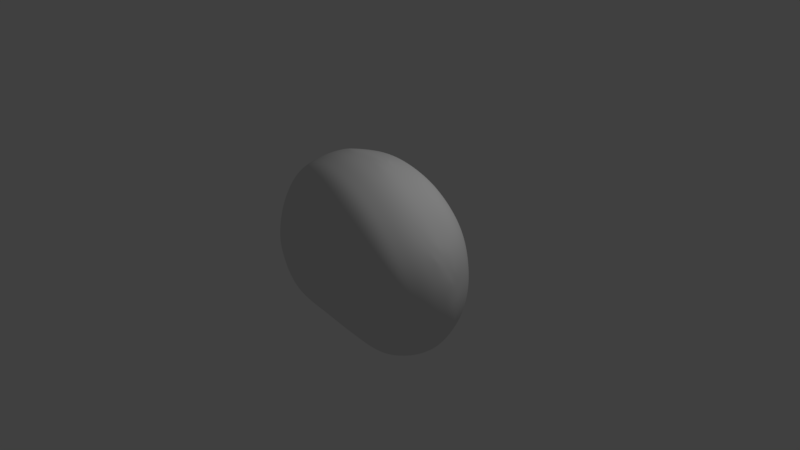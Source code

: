 # Source: natto7.blend  (saved by Blender 2.78.0; exported with 4.5.12 LTS)
import bpy
from mathutils import Matrix  # noqa: F401  (used for matrix-valued properties, if any)

bpy.ops.wm.read_factory_settings(use_empty=True)
scene = bpy.context.scene
scene.name = 'Scene'

# ---- collections
col_collection_1 = bpy.data.collections.new('Collection 1'); scene.collection.children.link(col_collection_1)

# ---- world
world_world = bpy.data.worlds.new('World'); scene.world = world_world
world_world.color = (0.05088, 0.05088, 0.05088)
world_world.use_sun_shadow = False
world_world.sun_shadow_jitter_overblur = 0.0
world_world.cycles.sampling_method = 'MANUAL'

# ---- cameras
cam_camera = bpy.data.cameras.new('Camera')
cam_camera.clip_end = 100.0
cam_camera.lens = 35.0
cam_camera.sensor_width = 32.0
cam_camera.sensor_height = 18.0
cam_camera.ortho_scale = 7.314
cam_camera.dof.focus_distance = 0.0
cam_camera.dof.aperture_fstop = 128.0

# ---- lights
light_lamp = bpy.data.lights.new('Lamp', 'POINT')
light_lamp.transmission_factor = 0.0
light_lamp.cutoff_distance = 30.0
light_lamp.energy = 100.0
light_lamp.shadow_buffer_clip_start = 1.001
light_lamp.shadow_soft_size = 0.1
light_lamp.shadow_maximum_resolution = 0.006
light_lamp.use_absolute_resolution = True

# ---- meshes
me_sphere_001 = bpy.data.meshes.new('Sphere.001')
me_sphere_001.from_pydata([(-0.09116, 0.2478, 0.9945), (-0.09371, 0.4346, 0.9468), (-0.08028, 0.6671, 0.8763), (-0.05755, 0.8222, 0.774), (-0.02995, 0.9492, 0.644), (-0.003177, 1.037, 0.4871), (0.03536, 1.129, 0.1197), (0.0415, 1.129, -0.08256), (0.03705, 1.089, -0.2847), (0.0277, 1.036, -0.474), (0.005622, 0.879, -0.6579), (-0.01541, 0.6771, -0.8136), (-0.02748, 0.4531, -0.9297), (-0.02744, 0.2673, -0.9949), (-0.06019, 0.2567, 1.009), (-0.02438, 0.4526, 0.9713), (0.04049, 0.6846, 0.9155), (0.09997, 0.8337, 0.8229), (0.1584, 0.9522, 0.7008), (0.2071, 1.033, 0.5491), (0.2437, 1.088, 0.3722), (0.266, 1.123, 0.1856), (0.2688, 1.13, -0.01869), (0.2508, 1.1, -0.2259), (0.2237, 1.057, -0.4218), (0.1643, 0.9136, -0.6187), (0.09784, 0.7164, -0.7895), (0.03904, 0.484, -0.9205), (0.004448, 0.2831, -0.9957), (-0.02501, 0.2775, 1.018), (0.04823, 0.4679, 0.9892), (0.1597, 0.6791, 0.944), (0.2488, 0.8048, 0.8569), (0.3302, 0.9003, 0.738), (0.3941, 0.9645, 0.588), (0.44, 1.009, 0.412), (0.4665, 1.042, 0.2262), (0.467, 1.055, 0.02262), (0.44, 1.042, -0.1845), (0.4009, 1.017, -0.3811), (0.3137, 0.9055, -0.5822), (0.2098, 0.7341, -0.7613), (0.1091, 0.5151, -0.9016), (0.04065, 0.3135, -0.9873), (0.008922, 0.275, 1.025), (0.1173, 0.4505, 1.003), (0.269, 0.6261, 0.9619), (0.3816, 0.7201, 0.8749), (0.4797, 0.7862, 0.754), (0.5538, 0.8295, 0.6016), (0.6053, 0.8617, 0.424), (0.6341, 0.8898, 0.2376), (0.6331, 0.9097, 0.03537), (0.6003, 0.9143, -0.1688), (0.553, 0.9094, -0.3628), (0.4459, 0.8368, -0.5611), (0.3125, 0.7036, -0.7415), (0.1752, 0.5104, -0.8875), (0.07524, 0.3172, -0.9797), (0.03624, 0.263, 1.035), (0.1704, 0.416, 1.015), (0.3482, 0.5513, 0.973), (0.4744, 0.614, 0.8811), (0.5812, 0.6532, 0.7542), (0.66, 0.6781, 0.5965), (0.7138, 0.6996, 0.415), (0.7432, 0.7233, 0.2264), (0.7411, 0.7476, 0.02448), (0.7054, 0.766, -0.1769), (0.6539, 0.7772, -0.3679), (0.5368, 0.7401, -0.5601), (0.3864, 0.6456, -0.7367), (0.2253, 0.4848, -0.8833), (0.1026, 0.3087, -0.9793), (-0.0419, -0.001801, -1.024), (0.05431, 0.2413, 1.043), (0.2025, 0.3673, 1.022), (0.3923, 0.4648, 0.9749), (0.5238, 0.5021, 0.8765), (0.6335, 0.5207, 0.7429), (0.714, 0.5321, 0.5798), (0.7686, 0.5455, 0.3945), (0.7977, 0.5651, 0.2034), (0.7944, 0.5917, 0.001286), (0.7569, 0.6187, -0.1981), (0.703, 0.6403, -0.3867), (0.5825, 0.6296, -0.5722), (0.4259, 0.5674, -0.7425), (0.2545, 0.4394, -0.8855), (0.1199, 0.2869, -0.9819), (0.06168, 0.216, 1.047), (0.2133, 0.3048, 1.021), (0.4101, 0.3705, 0.9686), (0.5453, 0.3876, 0.8649), (0.6568, 0.3904, 0.726), (0.738, 0.3917, 0.5589), (0.7925, 0.3988, 0.3708), (0.8208, 0.4149, 0.1779), (0.8165, 0.4419, -0.02435), (0.7775, 0.474, -0.222), (0.7214, 0.5017, -0.4086), (0.5995, 0.5102, -0.588), (0.4399, 0.4737, -0.7521), (0.2627, 0.3743, -0.8905), (0.1186, 0.2423, -0.9862), (0.07168, 0.1891, 1.046), (0.2252, 0.248, 1.018), (0.4218, 0.282, 0.9605), (0.5544, 0.2817, 0.8521), (0.6625, 0.2727, 0.7093), (0.7407, 0.2671, 0.5394), (0.7928, 0.2704, 0.3495), (0.8195, 0.2834, 0.1557), (0.8145, 0.3094, -0.04628), (0.7764, 0.3432, -0.2423), (0.7217, 0.3735, -0.4267), (0.604, 0.3967, -0.6007), (0.4482, 0.3837, -0.7583), (0.2718, 0.3147, -0.892), (0.1246, 0.2109, -0.9851), (0.0803, 0.157, 1.048), (0.2296, 0.1895, 1.018), (0.42, 0.1949, 0.9554), (0.5459, 0.1809, 0.8428), (0.6476, 0.1638, 0.6965), (0.7207, 0.1542, 0.5241), (0.7691, 0.1551, 0.3325), (0.7935, 0.1657, 0.1372), (0.7885, 0.1893, -0.06553), (0.7525, 0.2222, -0.2615), (0.7013, 0.252, -0.4453), (0.591, 0.2852, -0.616), (0.4439, 0.2916, -0.7687), (0.2745, 0.2521, -0.8969), (0.129, 0.1783, -0.9881), (0.08334, 0.1173, 1.043), (0.2385, 0.1288, 1.013), (0.416, 0.1059, 0.9449), (0.5296, 0.08018, 0.8299), (0.6203, 0.05709, 0.6823), (0.6848, 0.04519, 0.5095), (0.7274, 0.04453, 0.3179), (0.7489, 0.05239, 0.123), (0.7443, 0.0727, -0.07919), (0.7127, 0.1026, -0.2741), (0.6681, 0.1299, -0.4562), (0.5699, 0.1706, -0.6234), (0.4372, 0.1955, -0.7711), (0.2809, 0.1871, -0.8939), (0.1444, 0.1482, -0.9809), (0.07927, 0.08366, 1.037), (0.2264, 0.06947, 1.004), (0.3911, 0.0246, 0.9333), (0.4944, -0.01054, 0.8179), (0.5757, -0.03886, 0.6705), (0.6328, -0.05337, 0.4984), (0.67, -0.0561, 0.3075), (0.6889, -0.05127, 0.1133), (0.685, -0.03462, -0.0883), (0.6574, -0.007821, -0.2825), (0.6186, 0.01684, -0.4634), (0.5309, 0.06316, -0.6291), (0.4111, 0.1025, -0.774), (0.2674, 0.1191, -0.8933), (0.1393, 0.1084, -0.9771), (0.06636, 0.04757, 1.029), (0.1985, 0.007791, 0.9937), (0.3449, -0.05732, 0.9214), (0.4356, -0.1009, 0.8065), (0.5066, -0.1342, 0.6603), (0.5559, -0.1517, 0.4894), (0.6013, -0.1436, -0.09502), (0.5777, -0.1205, -0.289), (0.545, -0.09893, -0.4694), (0.4689, -0.04814, -0.6348), (0.3646, 0.004204, -0.7783), (0.2386, 0.04512, -0.8949), (0.1249, 0.06366, -0.9753), (0.0474, 0.01019, 1.025), (0.1607, -0.05647, 0.9873), (0.2863, -0.1439, 0.9142), (0.3638, -0.1981, 0.7997), (0.4243, -0.2387, 0.6545), (0.466, -0.2613, 0.4842), (0.505, -0.2665, -0.1), (0.4857, -0.2461, -0.2949), (0.4593, -0.2264, -0.4758), (0.3948, -0.1688, -0.6426), (0.3068, -0.1011, -0.7864), (0.2006, -0.03357, -0.9015), (0.1044, 0.01604, -0.9793), (0.02019, -0.01606, 1.017), (0.1163, -0.1079, 0.9774), (0.224, -0.2177, 0.9044), (0.2914, -0.2848, 0.7916), (0.3441, -0.3352, 0.6484), (0.38, -0.3652, 0.4797), (0.403, -0.3808, 0.2913), (0.4148, -0.3844, -0.1021), (0.3989, -0.3648, -0.2971), (0.3775, -0.3439, -0.4781), (0.3215, -0.277, -0.6464), (0.2463, -0.1922, -0.7912), (0.1567, -0.09823, -0.907), (0.07642, -0.01956, -0.9814), (-0.0004135, -0.04583, 1.011), (0.07691, -0.1629, 0.9696), (0.1673, -0.2975, 0.8971), (0.2253, -0.3792, 0.7862), (0.2714, -0.4414, 0.6451), (0.3027, -0.4805, 0.4783), (0.3346, -0.5147, -0.1009), (0.3215, -0.4943, -0.2963), (0.3044, -0.4705, -0.4776), (0.2554, -0.392, -0.6481), (0.1914, -0.2875, -0.7944), (0.1182, -0.1656, -0.9102), (0.05506, -0.05794, -0.9828), (-0.02236, -0.07501, 0.9983), (0.03541, -0.2151, 0.9557), (0.1095, -0.3741, 0.884), (0.1597, -0.4707, 0.7762), (0.2009, -0.5452, 0.6386), (0.2293, -0.5938, 0.475), (0.2599, -0.6425, -0.09731), (0.2486, -0.6204, -0.2919), (0.2346, -0.5926, -0.4725), (0.1902, -0.5021, -0.6442), (0.1355, -0.3782, -0.7918), (0.07777, -0.2296, -0.9072), (0.03218, -0.09558, -0.9778), (-0.04773, -0.09752, 0.9935), (-0.009223, -0.2599, 0.949), (0.05, -0.4435, 0.8779), (0.09441, -0.556, 0.7719), (0.133, -0.6433, 0.6364), (0.1602, -0.7021, 0.4745), (0.1913, -0.7645, -0.09568), (0.1807, -0.74, -0.2912), (0.1681, -0.7072, -0.4727), (0.1263, -0.6043, -0.647), (0.07865, -0.4606, -0.797), (0.03493, -0.2853, -0.913), (0.006543, -0.126, -0.9821), (-0.07402, -0.1135, 0.9913), (-0.0552, -0.296, 0.9442), (-0.0107, -0.5029, 0.8732), (0.02862, -0.6308, 0.7682), (0.06543, -0.7308, 0.634), (0.09253, -0.7994, 0.4732), (0.125, -0.8742, -0.09677), (0.1143, -0.8472, -0.2936), (0.1023, -0.8088, -0.4768), (0.06228, -0.6942, -0.6536), (0.02117, -0.5315, -0.8057), (-0.008778, -0.331, -0.9223), (-0.01968, -0.1489, -0.9897), (-0.1044, 0.03891, 1.031), (-0.1011, -0.1401, 0.9898), (-0.1006, -0.3383, 0.9405), (-0.06931, -0.5656, 0.8695), (-0.03443, -0.7059, 0.765), (0.001076, -0.816, 0.6315), (0.02846, -0.8923, 0.4713), (0.04776, -0.9438, 0.2894), (0.06259, -0.9777, -0.09889), (0.0517, -0.9488, -0.2969), (0.03982, -0.9067, -0.4816), (0.001191, -0.783, -0.6605), (-0.03439, -0.6048, -0.8145), (-0.05202, -0.3842, -0.9303), (-0.04675, -0.1843, -0.9978), (-0.1303, -0.1442, 0.9919), (-0.1522, -0.3584, 0.9384), (-0.1386, -0.6068, 0.8656), (-0.11, -0.762, 0.7601), (-0.07686, -0.884, 0.626), (-0.04952, -0.9693, 0.4653), (-0.02953, -1.027, 0.2826), (-0.01588, -1.061, 0.09353), (-0.01407, -1.065, -0.1083), (-0.02489, -1.034, -0.3083), (-0.03663, -0.9861, -0.4954), (-0.07186, -0.8514, -0.6763), (-0.09885, -0.6554, -0.8315), (-0.1002, -0.4119, -0.9469), (-0.07501, -0.1933, -1.012), (-0.1564, -0.1429, 0.9912), (-0.2001, -0.3639, 0.933), (-0.2069, -0.6251, 0.8564), (-0.1879, -0.7909, 0.7486), (-0.1604, -0.9219, 0.6132), (-0.1356, -1.014, 0.4516), (-0.1164, -1.077, 0.2682), (-0.1031, -1.114, 0.07827), (-0.1009, -1.118, -0.1245), (-0.1101, -1.085, -0.3252), (-0.1199, -1.032, -0.5133), (-0.1476, -0.889, -0.6941), (-0.162, -0.6805, -0.8481), (-0.145, -0.4232, -0.9606), (-0.1006, -0.196, -1.022), (-0.1771, -0.1287, 0.9916), (-0.2421, -0.344, 0.9275), (-0.2741, -0.6072, 0.8442), (-0.27, -0.7795, 0.732), (-0.2531, -0.9184, 0.5934), (-0.2343, -1.018, 0.4298), (-0.2181, -1.087, 0.2451), (-0.2063, -1.126, 0.05392), (-0.2031, -1.13, -0.1498), (-0.2085, -1.092, -0.3511), (-0.2137, -1.034, -0.5398), (-0.2275, -0.8825, -0.7184), (-0.2231, -0.6665, -0.8684), (-0.1839, -0.4066, -0.9753), (-0.121, -0.1833, -1.033), (-0.1973, -0.1094, 0.9922), (-0.2773, -0.2925, 0.9216), (-0.3422, -0.5529, 0.8286), (-0.3589, -0.7332, 0.7103), (-0.3572, -0.882, 0.5675), (-0.3474, -0.9912, 0.4013), (-0.3361, -1.066, 0.215), (-0.3266, -1.109, 0.02252), (-0.3219, -1.111, -0.182), (-0.3217, -1.067, -0.3836), (-0.3199, -1.0, -0.5726), (-0.3141, -0.8376, -0.7477), (-0.2836, -0.6132, -0.8915), (-0.2159, -0.3548, -0.9894), (-0.1402, -0.1542, -1.044), (-0.215, -0.08168, 0.9892), (-0.3107, -0.2454, 0.9116), (-0.4062, -0.4918, 0.8089), (-0.4448, -0.6708, 0.6843), (-0.4608, -0.8231, 0.5368), (-0.4625, -0.9374, 0.368), (-0.4578, -1.017, 0.1804), (-0.4514, -1.061, -0.01281), (-0.4448, -1.062, -0.2171), (-0.4371, -1.014, -0.4172), (-0.4261, -0.9411, -0.6043), (-0.3979, -0.7742, -0.7735), (-0.3404, -0.5521, -0.9092), (-0.2463, -0.3068, -0.9983), (-0.1555, -0.1295, -1.047), (-0.229, -0.05447, 0.9818), (-0.3405, -0.1907, 0.8988), (-0.4643, -0.4105, 0.7864), (-0.5252, -0.5785, 0.6548), (-0.5607, -0.7268, 0.5019), (-0.576, -0.8412, 0.3298), (-0.5795, -0.9219, 0.1406), (-0.5769, -0.9667, -0.05296), (-0.5679, -0.9656, -0.256), (-0.5511, -0.9154, -0.4532), (-0.5293, -0.8406, -0.6364), (-0.4764, -0.6777, -0.7974), (-0.3914, -0.4697, -0.9231), (-0.2734, -0.2501, -1.003), (-0.1713, -0.09917, -1.048), (-0.2307, -0.01046, 0.9784), (-0.3707, -0.1288, 0.8906), (-0.5186, -0.3096, 0.7688), (-0.5997, -0.4556, 0.6292), (-0.6542, -0.5901, 0.4689), (-0.6834, -0.6972, 0.2915), (-0.6956, -0.7746, 0.09885), (-0.6973, -0.8173, -0.09651), (-0.6854, -0.8154, -0.2991), (-0.6587, -0.7669, -0.4933), (-0.6257, -0.6961, -0.6727), (-0.5483, -0.5485, -0.8247), (-0.4382, -0.3681, -0.9404), (-0.3, -0.1855, -1.013), (-0.1723, -0.05378, -1.048), (-0.2323, 0.02876, 0.9728), (-0.3802, -0.04786, 0.8821), (-0.5472, -0.1784, 0.7523), (-0.646, -0.2934, 0.6057), (-0.7178, -0.405, 0.4387), (-0.7601, -0.4977, 0.2563), (-0.7807, -0.5661, 0.0606), (-0.7863, -0.6037, -0.1359), (-0.7717, -0.6017, -0.3367), (-0.7356, -0.5589, -0.5263), (-0.6918, -0.4965, -0.7002), (-0.5924, -0.3751, -0.8421), (-0.4609, -0.2337, -0.9474), (-0.3072, -0.09861, -1.012), (-0.1731, -0.007777, -1.043), (-0.2231, 0.07504, 0.9703), (-0.3679, 0.05194, 0.8797), (-0.5405, -0.006977, 0.7456), (-0.6489, -0.07283, 0.5939), (-0.7322, -0.1445, 0.4207), (-0.7842, -0.2099, 0.2331), (-0.8031, -0.2874, -0.3632), (-0.7593, -0.2571, -0.5481), (-0.7071, -0.212, -0.7163), (-0.5932, -0.1375, -0.8489), (-0.4506, -0.0578, -0.9463), (-0.2937, 0.009644, -1.007), (-0.1632, 0.04726, -1.036), (-0.205, 0.1243, 0.9747), (-0.3349, 0.1605, 0.888), (-0.4951, 0.1867, 0.7564), (-0.5992, 0.1844, 0.604), (-0.6818, 0.1685, 0.4283), (-0.735, 0.1441, 0.2375), (-0.7546, 0.1067, -0.3629), (-0.7086, 0.1159, -0.5456), (-0.6546, 0.1333, -0.7114), (-0.5414, 0.1414, -0.8411), (-0.4051, 0.1414, -0.9375), (-0.2607, 0.1284, -0.9995), (-0.1445, 0.1063, -1.032), (-0.1762, 0.1608, 0.9751), (-0.2832, 0.2485, 0.8957), (-0.415, 0.3501, 0.7738), (-0.501, 0.4081, 0.6286), (-0.5691, 0.4476, 0.4587), (-0.6127, 0.466, 0.2717), (-0.6244, 0.4719, -0.3237), (-0.584, 0.4583, -0.5068), (-0.537, 0.4461, -0.6731), (-0.442, 0.3888, -0.8077), (-0.3291, 0.3139, -0.911), (-0.2102, 0.2281, -0.9816), (-0.1151, 0.153, -1.018), (-0.152, 0.1979, 0.9764), (-0.2288, 0.3294, 0.9067), (-0.3193, 0.495, 0.7999), (-0.3746, 0.6036, 0.6678), (-0.4157, 0.6904, 0.51), (-0.4395, 0.7463, 0.3321), (-0.4496, 0.7977, -0.05582), (-0.4354, 0.7924, -0.2544), (-0.4074, 0.7597, -0.442), (-0.3762, 0.7224, -0.6137), (-0.3142, 0.6093, -0.7615), (-0.239, 0.4701, -0.8792), (-0.1576, 0.3212, -0.9622), (-0.09019, 0.1997, -1.007), (-0.1224, 0.2257, 0.9881), (-0.1637, 0.3916, 0.929), (-0.2041, 0.6029, 0.8405), (-0.2214, 0.7459, 0.7231), (-0.2286, 0.8637, 0.5792), (-0.2273, 0.9441, 0.4117), (-0.213, 1.025, 0.03326), (-0.2028, 1.02, -0.1679), (-0.191, 0.9781, -0.3638), (-0.1798, 0.926, -0.5453), (-0.1593, 0.7776, -0.7123), (-0.131, 0.5937, -0.8494), (-0.09452, 0.3964, -0.9491), (-0.05941, 0.2366, -1.004), (0.0302, 1.119, 0.1958), (0.2595, 1.113, 0.2617), (0.2632, 1.119, 0.224), (0.4635, 1.037, 0.2644), (0.631, 0.8851, 0.2758), (0.7293, 0.709, 0.3404), (0.7401, 0.7186, 0.2648), (0.7841, 0.5525, 0.3187), (0.6871, -0.0534, 0.1523), (0.4098, -0.3858, 0.2148), (0.4146, -0.3889, 0.1378), (0.2535, -0.6338, 0.2157), (0.256, -0.6378, 0.178), (0.1868, -0.757, 0.1794), (0.1888, -0.7609, 0.1416), (0.05945, -0.9712, 0.1396), (-0.01745, -1.057, 0.132), (-0.1098, -1.096, 0.193), (-0.1047, -1.11, 0.1169), (-0.2124, -1.107, 0.1694), (-0.3318, -1.088, 0.1387), (-0.4553, -1.04, 0.1037), (-0.5792, -0.9452, 0.0636), (-0.6979, -0.7969, 0.02085), (-0.7871, -0.5996, -0.09672), (-0.8208, -0.2856, -0.1249), (-0.7736, 0.1095, -0.1247), (-0.6407, 0.4742, -0.007653), (-0.6421, 0.4752, -0.04723), (-0.6425, 0.4757, -0.08657), (-0.4514, 0.7933, 0.02169), (-0.2165, 1.017, 0.1103), (0.6177, 0.8936, 0.1965)], [(51, 491)], [(450, 5, 4, 449), (457, 12, 11, 456), (485, 484, 398, 411), (458, 13, 12, 457), (445, 0, 257), (74, 13, 458), (452, 7, 6, 451), (446, 1, 0, 445), (453, 8, 7, 452), (447, 2, 1, 446), (454, 9, 8, 453), (448, 3, 2, 447), (455, 10, 9, 454), (449, 4, 3, 448), (456, 11, 10, 455), (4, 18, 17, 3), (11, 26, 25, 10), (5, 19, 18, 4), (12, 27, 26, 11), (464, 466, 81, 80, 64, 65), (13, 28, 27, 12), (0, 14, 257), (74, 28, 13), (7, 22, 21, 6), (1, 15, 14, 0), (8, 23, 22, 7), (2, 16, 15, 1), (9, 24, 23, 8), (3, 17, 16, 2), (10, 25, 24, 9), (22, 37, 36, 21), (15, 30, 29, 14), (23, 38, 37, 22), (16, 31, 30, 15), (24, 39, 38, 23), (17, 32, 31, 16), (25, 40, 39, 24), (18, 33, 32, 17), (26, 41, 40, 25), (19, 34, 33, 18), (27, 42, 41, 26), (20, 35, 34, 19), (28, 43, 42, 27), (14, 29, 257), (74, 43, 28), (41, 56, 55, 40), (34, 49, 48, 33), (42, 57, 56, 41), (35, 50, 49, 34), (43, 58, 57, 42), (50, 35, 462, 463), (29, 44, 257), (74, 58, 43), (481, 482, 368, 367, 352, 353), (30, 45, 44, 29), (38, 53, 52, 37), (31, 46, 45, 30), (39, 54, 53, 38), (32, 47, 46, 31), (40, 55, 54, 39), (33, 48, 47, 32), (45, 60, 59, 44), (53, 68, 67, 52), (46, 61, 60, 45), (54, 69, 68, 53), (47, 62, 61, 46), (55, 70, 69, 54), (48, 63, 62, 47), (56, 71, 70, 55), (49, 64, 63, 48), (57, 72, 71, 56), (50, 65, 64, 49), (58, 73, 72, 57), (44, 59, 257), (74, 73, 58), (111, 96, 97, 112), (64, 80, 79, 63), (72, 88, 87, 71), (141, 126, 127, 142), (73, 89, 88, 72), (410, 397, 484, 485), (59, 75, 257), (74, 89, 73), (67, 83, 82, 66), (60, 76, 75, 59), (68, 84, 83, 67), (61, 77, 76, 60), (69, 85, 84, 68), (62, 78, 77, 61), (70, 86, 85, 69), (63, 79, 78, 62), (71, 87, 86, 70), (84, 99, 98, 83), (77, 92, 91, 76), (85, 100, 99, 84), (78, 93, 92, 77), (86, 101, 100, 85), (79, 94, 93, 78), (87, 102, 101, 86), (80, 95, 94, 79), (88, 103, 102, 87), (81, 96, 95, 80), (89, 104, 103, 88), (476, 478, 308, 293), (75, 90, 257), (74, 104, 89), (83, 98, 97, 82), (76, 91, 90, 75), (103, 118, 117, 102), (96, 111, 110, 95), (104, 119, 118, 103), (437, 489, 487, 488, 424, 438), (90, 105, 257), (74, 119, 104), (98, 113, 112, 97), (91, 106, 105, 90), (99, 114, 113, 98), (92, 107, 106, 91), (100, 115, 114, 99), (93, 108, 107, 92), (101, 116, 115, 100), (94, 109, 108, 93), (102, 117, 116, 101), (95, 110, 109, 94), (115, 130, 129, 114), (108, 123, 122, 107), (116, 131, 130, 115), (109, 124, 123, 108), (117, 132, 131, 116), (110, 125, 124, 109), (118, 133, 132, 117), (111, 126, 125, 110), (119, 134, 133, 118), (105, 120, 257), (74, 134, 119), (113, 128, 127, 112), (106, 121, 120, 105), (114, 129, 128, 113), (107, 122, 121, 106), (134, 149, 148, 133), (120, 135, 257), (74, 149, 134), (128, 143, 142, 127), (121, 136, 135, 120), (129, 144, 143, 128), (122, 137, 136, 121), (130, 145, 144, 129), (123, 138, 137, 122), (131, 146, 145, 130), (124, 139, 138, 123), (132, 147, 146, 131), (125, 140, 139, 124), (133, 148, 147, 132), (126, 141, 140, 125), (138, 153, 152, 137), (146, 161, 160, 145), (139, 154, 153, 138), (147, 162, 161, 146), (140, 155, 154, 139), (148, 163, 162, 147), (141, 156, 155, 140), (149, 164, 163, 148), (135, 150, 257), (74, 164, 149), (143, 158, 157, 142), (136, 151, 150, 135), (144, 159, 158, 143), (137, 152, 151, 136), (145, 160, 159, 144), (6, 459, 490, 451), (150, 165, 257), (74, 177, 164), (151, 166, 165, 150), (159, 172, 171, 158), (152, 167, 166, 151), (160, 173, 172, 159), (153, 168, 167, 152), (161, 174, 173, 160), (154, 169, 168, 153), (162, 175, 174, 161), (155, 170, 169, 154), (163, 176, 175, 162), (482, 481, 354, 369), (164, 177, 176, 163), (174, 187, 186, 173), (169, 182, 181, 168), (175, 188, 187, 174), (170, 183, 182, 169), (176, 189, 188, 175), (467, 469, 468, 197, 196, 183, 170, 155, 156), (177, 190, 189, 176), (165, 178, 257), (74, 190, 177), (171, 184, 198, 469, 467, 157, 158), (166, 179, 178, 165), (172, 185, 184, 171), (167, 180, 179, 166), (173, 186, 185, 172), (168, 181, 180, 167), (178, 191, 257), (74, 204, 190), (179, 192, 191, 178), (185, 199, 198, 184), (180, 193, 192, 179), (186, 200, 199, 185), (181, 194, 193, 180), (187, 201, 200, 186), (182, 195, 194, 181), (188, 202, 201, 187), (183, 196, 195, 182), (189, 203, 202, 188), (190, 204, 203, 189), (195, 209, 208, 194), (202, 215, 214, 201), (196, 210, 209, 195), (203, 216, 215, 202), (204, 217, 216, 203), (191, 205, 257), (74, 217, 204), (35, 20, 460, 461, 462), (192, 206, 205, 191), (199, 212, 211, 198), (193, 207, 206, 192), (200, 213, 212, 199), (194, 208, 207, 193), (201, 214, 213, 200), (206, 219, 218, 205), (212, 225, 224, 211), (207, 220, 219, 206), (213, 226, 225, 212), (208, 221, 220, 207), (214, 227, 226, 213), (209, 222, 221, 208), (215, 228, 227, 214), (210, 223, 222, 209), (216, 229, 228, 215), (217, 230, 229, 216), (479, 480, 338, 323), (205, 218, 257), (74, 230, 217), (228, 241, 240, 227), (223, 236, 235, 222), (229, 242, 241, 228), (230, 243, 242, 229), (218, 231, 257), (74, 243, 230), (237, 250, 265, 474, 473, 472, 471, 470, 468, 469, 198, 211, 224), (219, 232, 231, 218), (225, 238, 237, 224), (220, 233, 232, 219), (226, 239, 238, 225), (221, 234, 233, 220), (227, 240, 239, 226), (222, 235, 234, 221), (238, 251, 250, 237), (233, 246, 245, 232), (239, 252, 251, 238), (234, 247, 246, 233), (240, 253, 252, 239), (235, 248, 247, 234), (241, 254, 253, 240), (236, 249, 248, 235), (242, 255, 254, 241), (487, 486, 423, 410, 485, 488), (243, 256, 255, 242), (231, 244, 257), (74, 256, 243), (232, 245, 244, 231), (255, 270, 269, 254), (20, 19, 5, 459, 460), (256, 271, 270, 255), (244, 258, 257), (74, 271, 256), (245, 259, 258, 244), (251, 266, 265, 250), (246, 260, 259, 245), (252, 267, 266, 251), (247, 261, 260, 246), (253, 268, 267, 252), (248, 262, 261, 247), (254, 269, 268, 253), (249, 263, 262, 248), (260, 274, 273, 259), (267, 282, 281, 266), (261, 275, 274, 260), (268, 283, 282, 267), (262, 276, 275, 261), (269, 284, 283, 268), (263, 277, 276, 262), (270, 285, 284, 269), (264, 278, 277, 263), (271, 286, 285, 270), (258, 272, 257), (74, 286, 271), (66, 465, 463, 51, 52, 67), (259, 273, 272, 258), (266, 281, 280, 265), (278, 293, 292, 277), (286, 301, 300, 285), (272, 287, 257), (74, 301, 286), (280, 295, 294, 279), (273, 288, 287, 272), (281, 296, 295, 280), (274, 289, 288, 273), (282, 297, 296, 281), (275, 290, 289, 274), (283, 298, 297, 282), (276, 291, 290, 275), (284, 299, 298, 283), (277, 292, 291, 276), (285, 300, 299, 284), (297, 312, 311, 296), (290, 305, 304, 289), (298, 313, 312, 297), (291, 306, 305, 290), (299, 314, 313, 298), (292, 307, 306, 291), (300, 315, 314, 299), (293, 308, 307, 292), (301, 316, 315, 300), (287, 302, 257), (74, 316, 301), (295, 310, 309, 294), (288, 303, 302, 287), (296, 311, 310, 295), (289, 304, 303, 288), (316, 331, 330, 315), (302, 317, 257), (74, 331, 316), (310, 325, 324, 309), (303, 318, 317, 302), (311, 326, 325, 310), (304, 319, 318, 303), (312, 327, 326, 311), (305, 320, 319, 304), (313, 328, 327, 312), (306, 321, 320, 305), (314, 329, 328, 313), (307, 322, 321, 306), (315, 330, 329, 314), (308, 323, 322, 307), (320, 335, 334, 319), (328, 343, 342, 327), (321, 336, 335, 320), (329, 344, 343, 328), (322, 337, 336, 321), (330, 345, 344, 329), (323, 338, 337, 322), (331, 346, 345, 330), (317, 332, 257), (74, 346, 331), (325, 340, 339, 324), (318, 333, 332, 317), (326, 341, 340, 325), (319, 334, 333, 318), (327, 342, 341, 326), (332, 347, 257), (74, 361, 346), (340, 355, 354, 339), (333, 348, 347, 332), (341, 356, 355, 340), (334, 349, 348, 333), (342, 357, 356, 341), (335, 350, 349, 334), (343, 358, 357, 342), (336, 351, 350, 335), (344, 359, 358, 343), (337, 352, 351, 336), (345, 360, 359, 344), (338, 353, 352, 337), (346, 361, 360, 345), (358, 373, 372, 357), (351, 366, 365, 350), (359, 374, 373, 358), (352, 367, 366, 351), (360, 375, 374, 359), (383, 368, 482, 369, 384, 483), (361, 376, 375, 360), (397, 382, 383, 483, 484), (347, 362, 257), (74, 376, 361), (355, 370, 369, 354), (348, 363, 362, 347), (356, 371, 370, 355), (349, 364, 363, 348), (357, 372, 371, 356), (350, 365, 364, 349), (74, 391, 376), (370, 385, 384, 369), (363, 378, 377, 362), (371, 386, 385, 370), (364, 379, 378, 363), (372, 387, 386, 371), (365, 380, 379, 364), (373, 388, 387, 372), (366, 381, 380, 365), (374, 389, 388, 373), (367, 382, 381, 366), (375, 390, 389, 374), (368, 383, 382, 367), (376, 391, 390, 375), (480, 479, 324, 339), (362, 377, 257), (389, 402, 401, 388), (382, 397, 396, 381), (390, 403, 402, 389), (96, 81, 466, 82, 97), (391, 404, 403, 390), (377, 392, 257), (74, 404, 391), (223, 210, 196, 197, 468, 470, 471, 472, 473, 474, 264, 263, 249, 236), (378, 393, 392, 377), (386, 399, 398, 385), (379, 394, 393, 378), (387, 400, 399, 386), (380, 395, 394, 379), (388, 401, 400, 387), (381, 396, 395, 380), (393, 406, 405, 392), (399, 412, 411, 398), (394, 407, 406, 393), (400, 413, 412, 399), (395, 408, 407, 394), (401, 414, 413, 400), (396, 409, 408, 395), (402, 415, 414, 401), (397, 410, 409, 396), (403, 416, 415, 402), (156, 141, 142, 157, 467), (404, 417, 416, 403), (279, 475, 474, 265, 280), (392, 405, 257), (74, 417, 404), (410, 423, 422, 409), (416, 429, 428, 415), (5, 450, 490, 459), (417, 430, 429, 416), (405, 418, 257), (74, 430, 417), (406, 419, 418, 405), (412, 425, 424, 411), (407, 420, 419, 406), (413, 426, 425, 412), (408, 421, 420, 407), (414, 427, 426, 413), (409, 422, 421, 408), (415, 428, 427, 414), (425, 439, 438, 424), (420, 433, 432, 419), (426, 440, 439, 425), (421, 434, 433, 420), (427, 441, 440, 426), (422, 435, 434, 421), (428, 442, 441, 427), (423, 436, 435, 422), (429, 443, 442, 428), (461, 460, 459, 6, 21), (430, 444, 443, 429), (418, 431, 257), (74, 444, 430), (51, 463, 462, 36, 37, 52), (419, 432, 431, 418), (443, 457, 456, 442), (464, 65, 50, 463, 465), (444, 458, 457, 443), (431, 445, 257), (74, 458, 444), (438, 452, 451, 437), (432, 446, 445, 431), (439, 453, 452, 438), (433, 447, 446, 432), (440, 454, 453, 439), (434, 448, 447, 433), (441, 455, 454, 440), (435, 449, 448, 434), (442, 456, 455, 441), (436, 450, 449, 435), (481, 480, 339, 354), (476, 293, 278, 475, 477), (479, 478, 309, 324), (451, 490, 489, 437), (478, 476, 477, 294, 309), (484, 483, 384, 385, 398), (279, 294, 477, 475), (126, 111, 112, 127), (480, 481, 353, 338), (488, 485, 411, 424), (478, 479, 323, 308), (436, 423, 486, 487, 489), (466, 464, 465, 66, 82), (278, 264, 474, 475), (21, 36, 462, 461), (450, 436, 489, 490)])
me_sphere_001.use_remesh_preserve_volume = False
me_sphere_001.use_remesh_preserve_attributes = False
me_sphere_001.use_mirror_vertex_groups = False
me_sphere_001.update()

# ---- objects
ob_sphere = bpy.data.objects.new('Sphere', me_sphere_001)
ob_lamp = bpy.data.objects.new('Lamp', light_lamp)
ob_camera = bpy.data.objects.new('Camera', cam_camera)

# ---- transforms, parenting, visibility, modifiers, constraints
ob_sphere.location = (0.0, 0.0, 0.0)
ob_sphere.delta_rotation_euler = (-1.469, 2.233, -0.07219)
ob_sphere.delta_scale = (1.9, 1.35, 0.95)
ob_sphere.lineart.crease_threshold = 0.0
_m = ob_sphere.modifiers.new('Subsurf', 'SUBSURF')
_m.uv_smooth = 'PRESERVE_CORNERS'
_m.quality = 2
_m.show_only_control_edges = False
_m = ob_sphere.modifiers.new('Subsurf.002', 'SUBSURF')
_m.uv_smooth = 'PRESERVE_CORNERS'
_m.quality = 2
_m.show_only_control_edges = False
_m.use_creases = False
ob_lamp.parent = ob_sphere
ob_lamp.matrix_parent_inverse = Matrix(((-0.3228, 0.02334, -0.415, -0.09079), (-0.5741, 0.1172, 0.4531, -0.001487), (0.1599, 1.038, -0.06593, -0.1755), (0.0, 0.0, 0.0, 1.0)))
ob_lamp.location = (2.311, 1.681, 3.818)
ob_lamp.rotation_euler = (-0.8718, -2.812, 0.1199)
ob_lamp.scale = (1.404, 1.597, 1.347)
ob_lamp.lock_rotations_4d = False
ob_lamp.empty_display_type = 'ARROWS'
ob_lamp.color = (0.0, 0.0, 0.0, 0.0)
ob_lamp.lineart.crease_threshold = 0.0
ob_camera.location = (7.481, -6.508, 5.344)
ob_camera.rotation_euler = (1.109, 0.0, 0.8149)
ob_camera.lock_rotations_4d = False
ob_camera.empty_display_type = 'ARROWS'
ob_camera.color = (0.0, 0.0, 0.0, 0.0)
ob_camera.display_type = 'WIRE'
ob_camera.lineart.crease_threshold = 0.0

# ---- collection membership
col_collection_1.objects.link(ob_sphere)
col_collection_1.objects.link(ob_lamp)
col_collection_1.objects.link(ob_camera)

# ---- scene / render settings (as saved in the file)
scene.camera = ob_camera
scene.frame_start = 1; scene.frame_end = 250; scene.frame_set(1)
scene.render.engine = 'BLENDER_EEVEE_NEXT'
scene.render.resolution_percentage = 50
scene.render.dither_intensity = 0.0
scene.cycles.use_denoising = False
scene.cycles.samples = 128
scene.cycles.sampling_pattern = 'TABULATED_SOBOL'
scene.cycles.light_sampling_threshold = 0.0
scene.cycles.use_adaptive_sampling = False
scene.cycles.use_light_tree = False
scene.cycles.blur_glossy = 0.0
scene.cycles.sample_clamp_indirect = 0.0
scene.view_settings.view_transform = 'Standard'
bpy.context.view_layer.update()
